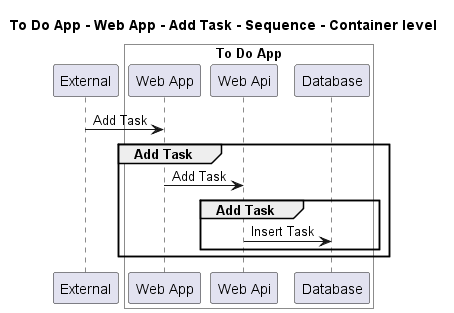

The diagram above was rendered by PlantUML. Its source (embedded in the PNG):
@startuml
!pragma layout smetana

title To Do App - Web App - Add Task - Sequence - Container level

participant "External" as C4InterFlow.SoftwareSystems.ExternalSystem

box "To Do App" #White
    participant "Web App" as ToDoAppExample.SoftwareSystems.ToDoApp.Containers.WebApp
    participant "Web Api" as ToDoAppExample.SoftwareSystems.ToDoApp.Containers.WebApi
    participant "Database" as ToDoAppExample.SoftwareSystems.ToDoApp.Containers.Database
end box


C4InterFlow.SoftwareSystems.ExternalSystem -> ToDoAppExample.SoftwareSystems.ToDoApp.Containers.WebApp : Add Task
group Add Task
ToDoAppExample.SoftwareSystems.ToDoApp.Containers.WebApp -> ToDoAppExample.SoftwareSystems.ToDoApp.Containers.WebApi : Add Task
group Add Task
ToDoAppExample.SoftwareSystems.ToDoApp.Containers.WebApi -> ToDoAppExample.SoftwareSystems.ToDoApp.Containers.Database : Insert Task
end
end


@enduml